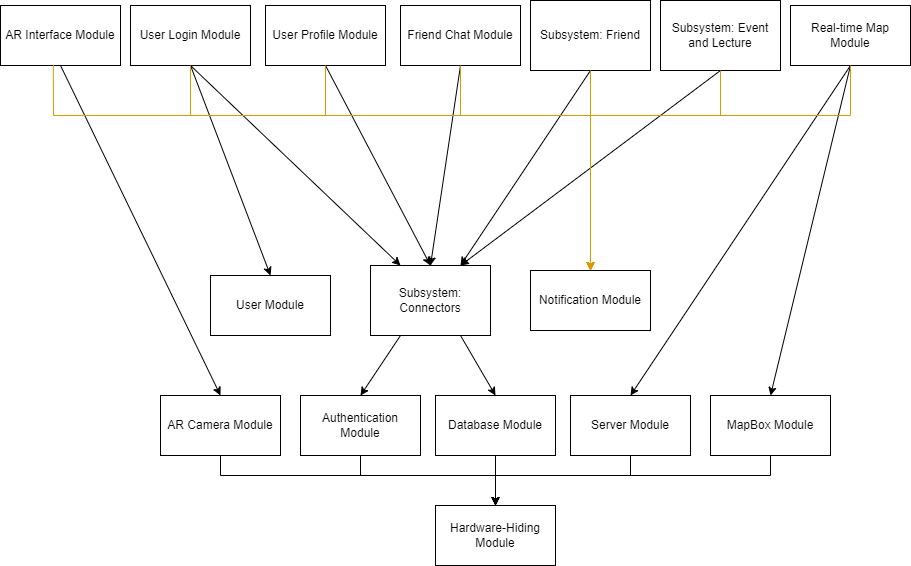

The diagram above was exported from draw.io. Its source (the exported page's mxGraphModel, read from the mxfile embedded in the PNG):
<mxGraphModel dx="2284" dy="738" grid="1" gridSize="10" guides="1" tooltips="1" connect="1" arrows="1" fold="1" page="1" pageScale="1" pageWidth="850" pageHeight="1100" math="0" shadow="0">
  <root>
    <mxCell id="0" />
    <mxCell id="1" parent="0" />
    <mxCell id="2" value="Hardware-Hiding Module" style="rounded=0;whiteSpace=wrap;html=1;" vertex="1" parent="1">
      <mxGeometry x="475" y="1350" width="120" height="60" as="geometry" />
    </mxCell>
    <mxCell id="3" value="Database Module" style="rounded=0;whiteSpace=wrap;html=1;" vertex="1" parent="1">
      <mxGeometry x="475" y="1240" width="120" height="60" as="geometry" />
    </mxCell>
    <mxCell id="4" value="Server&amp;nbsp;Module" style="rounded=0;whiteSpace=wrap;html=1;" vertex="1" parent="1">
      <mxGeometry x="610" y="1240" width="120" height="60" as="geometry" />
    </mxCell>
    <mxCell id="5" value="Authentication Module" style="rounded=0;whiteSpace=wrap;html=1;" vertex="1" parent="1">
      <mxGeometry x="340" y="1240" width="120" height="60" as="geometry" />
    </mxCell>
    <mxCell id="6" value="AR Camera Module" style="rounded=0;whiteSpace=wrap;html=1;" vertex="1" parent="1">
      <mxGeometry x="200" y="1240" width="120" height="60" as="geometry" />
    </mxCell>
    <mxCell id="7" value="MapBox Module" style="rounded=0;whiteSpace=wrap;html=1;" vertex="1" parent="1">
      <mxGeometry x="750" y="1240" width="120" height="60" as="geometry" />
    </mxCell>
    <mxCell id="8" value="" style="endArrow=classic;html=1;rounded=0;entryX=0.5;entryY=0;entryDx=0;entryDy=0;exitX=0.5;exitY=1;exitDx=0;exitDy=0;" edge="1" source="3" target="2" parent="1">
      <mxGeometry width="50" height="50" relative="1" as="geometry">
        <mxPoint x="370" y="1420" as="sourcePoint" />
        <mxPoint x="420" y="1370" as="targetPoint" />
      </mxGeometry>
    </mxCell>
    <mxCell id="9" value="" style="endArrow=classic;html=1;rounded=0;entryX=0.5;entryY=0;entryDx=0;entryDy=0;exitX=0.5;exitY=1;exitDx=0;exitDy=0;" edge="1" source="6" target="2" parent="1">
      <mxGeometry width="50" height="50" relative="1" as="geometry">
        <mxPoint x="260" y="1310" as="sourcePoint" />
        <mxPoint x="310" y="1400" as="targetPoint" />
        <Array as="points">
          <mxPoint x="260" y="1320" />
          <mxPoint x="535" y="1320" />
        </Array>
      </mxGeometry>
    </mxCell>
    <mxCell id="10" value="" style="endArrow=classic;html=1;rounded=0;exitX=0.5;exitY=1;exitDx=0;exitDy=0;entryX=0.5;entryY=0;entryDx=0;entryDy=0;" edge="1" source="5" target="2" parent="1">
      <mxGeometry width="50" height="50" relative="1" as="geometry">
        <mxPoint x="350" y="1440" as="sourcePoint" />
        <mxPoint x="400" y="1390" as="targetPoint" />
        <Array as="points">
          <mxPoint x="400" y="1320" />
          <mxPoint x="535" y="1320" />
        </Array>
      </mxGeometry>
    </mxCell>
    <mxCell id="11" value="" style="endArrow=classic;html=1;rounded=0;entryX=0.5;entryY=0;entryDx=0;entryDy=0;exitX=0.5;exitY=1;exitDx=0;exitDy=0;" edge="1" source="4" target="2" parent="1">
      <mxGeometry width="50" height="50" relative="1" as="geometry">
        <mxPoint x="640" y="1450" as="sourcePoint" />
        <mxPoint x="690" y="1400" as="targetPoint" />
        <Array as="points">
          <mxPoint x="670" y="1320" />
          <mxPoint x="535" y="1320" />
        </Array>
      </mxGeometry>
    </mxCell>
    <mxCell id="12" value="" style="endArrow=classic;html=1;rounded=0;entryX=0.5;entryY=0;entryDx=0;entryDy=0;exitX=0.5;exitY=1;exitDx=0;exitDy=0;" edge="1" source="7" target="2" parent="1">
      <mxGeometry width="50" height="50" relative="1" as="geometry">
        <mxPoint x="820" y="1320" as="sourcePoint" />
        <mxPoint x="720" y="1370" as="targetPoint" />
        <Array as="points">
          <mxPoint x="810" y="1320" />
          <mxPoint x="535" y="1320" />
        </Array>
      </mxGeometry>
    </mxCell>
    <mxCell id="13" value="User Module" style="rounded=0;whiteSpace=wrap;html=1;" vertex="1" parent="1">
      <mxGeometry x="250" y="1120" width="120" height="60" as="geometry" />
    </mxCell>
    <mxCell id="14" value="" style="endArrow=classic;html=1;rounded=0;entryX=0.5;entryY=0;entryDx=0;entryDy=0;exitX=0.75;exitY=1;exitDx=0;exitDy=0;" edge="1" source="31" target="3" parent="1">
      <mxGeometry width="50" height="50" relative="1" as="geometry">
        <mxPoint x="535" y="1180" as="sourcePoint" />
        <mxPoint x="310" y="1120" as="targetPoint" />
      </mxGeometry>
    </mxCell>
    <mxCell id="15" value="" style="endArrow=classic;html=1;rounded=0;entryX=0.5;entryY=0;entryDx=0;entryDy=0;exitX=0.25;exitY=1;exitDx=0;exitDy=0;" edge="1" source="31" target="5" parent="1">
      <mxGeometry width="50" height="50" relative="1" as="geometry">
        <mxPoint x="400" y="1180" as="sourcePoint" />
        <mxPoint x="240" y="1160" as="targetPoint" />
      </mxGeometry>
    </mxCell>
    <mxCell id="16" value="AR Interface Module" style="rounded=0;whiteSpace=wrap;html=1;" vertex="1" parent="1">
      <mxGeometry x="40" y="850" width="120" height="60" as="geometry" />
    </mxCell>
    <mxCell id="17" value="" style="endArrow=classic;html=1;rounded=0;entryX=0.5;entryY=0;entryDx=0;entryDy=0;exitX=0.5;exitY=1;exitDx=0;exitDy=0;" edge="1" source="16" target="6" parent="1">
      <mxGeometry width="50" height="50" relative="1" as="geometry">
        <mxPoint x="120" y="1220" as="sourcePoint" />
        <mxPoint x="170" y="1170" as="targetPoint" />
      </mxGeometry>
    </mxCell>
    <mxCell id="18" value="Friend Chat Module" style="rounded=0;whiteSpace=wrap;html=1;" vertex="1" parent="1">
      <mxGeometry x="440" y="850" width="120" height="60" as="geometry" />
    </mxCell>
    <mxCell id="19" value="" style="endArrow=classic;html=1;rounded=0;entryX=0.5;entryY=0;entryDx=0;entryDy=0;exitX=0.5;exitY=1;exitDx=0;exitDy=0;" edge="1" source="18" target="31" parent="1">
      <mxGeometry width="50" height="50" relative="1" as="geometry">
        <mxPoint x="530" y="1080" as="sourcePoint" />
        <mxPoint x="535" y="1120" as="targetPoint" />
      </mxGeometry>
    </mxCell>
    <mxCell id="20" value="Real-time Map Module" style="rounded=0;whiteSpace=wrap;html=1;" vertex="1" parent="1">
      <mxGeometry x="830" y="850" width="120" height="60" as="geometry" />
    </mxCell>
    <mxCell id="21" value="" style="endArrow=classic;html=1;rounded=0;entryX=0.5;entryY=0;entryDx=0;entryDy=0;exitX=0.5;exitY=1;exitDx=0;exitDy=0;" edge="1" source="20" target="7" parent="1">
      <mxGeometry width="50" height="50" relative="1" as="geometry">
        <mxPoint x="710" y="1170" as="sourcePoint" />
        <mxPoint x="760" y="1120" as="targetPoint" />
      </mxGeometry>
    </mxCell>
    <mxCell id="22" value="" style="endArrow=classic;html=1;rounded=0;entryX=0.5;entryY=0;entryDx=0;entryDy=0;exitX=0.5;exitY=1;exitDx=0;exitDy=0;" edge="1" source="20" target="4" parent="1">
      <mxGeometry width="50" height="50" relative="1" as="geometry">
        <mxPoint x="670" y="1170" as="sourcePoint" />
        <mxPoint x="720" y="1120" as="targetPoint" />
      </mxGeometry>
    </mxCell>
    <mxCell id="23" value="User Login Module" style="rounded=0;whiteSpace=wrap;html=1;" vertex="1" parent="1">
      <mxGeometry x="170" y="850" width="120" height="60" as="geometry" />
    </mxCell>
    <mxCell id="24" value="" style="endArrow=classic;html=1;rounded=0;entryX=0.5;entryY=0;entryDx=0;entryDy=0;exitX=0.5;exitY=1;exitDx=0;exitDy=0;" edge="1" source="23" target="13" parent="1">
      <mxGeometry width="50" height="50" relative="1" as="geometry">
        <mxPoint x="120" y="1100" as="sourcePoint" />
        <mxPoint x="170" y="1050" as="targetPoint" />
      </mxGeometry>
    </mxCell>
    <mxCell id="25" value="" style="endArrow=classic;html=1;rounded=0;entryX=0.25;entryY=0;entryDx=0;entryDy=0;exitX=0.5;exitY=1;exitDx=0;exitDy=0;" edge="1" source="23" target="31" parent="1">
      <mxGeometry width="50" height="50" relative="1" as="geometry">
        <mxPoint x="30" y="1110" as="sourcePoint" />
        <mxPoint x="370" y="1120" as="targetPoint" />
      </mxGeometry>
    </mxCell>
    <mxCell id="26" value="User Profile Module" style="rounded=0;whiteSpace=wrap;html=1;" vertex="1" parent="1">
      <mxGeometry x="305" y="850" width="120" height="60" as="geometry" />
    </mxCell>
    <mxCell id="27" value="" style="endArrow=classic;html=1;rounded=0;exitX=0.5;exitY=1;exitDx=0;exitDy=0;entryX=0.5;entryY=0;entryDx=0;entryDy=0;" edge="1" source="26" target="31" parent="1">
      <mxGeometry width="50" height="50" relative="1" as="geometry">
        <mxPoint x="410" y="1010" as="sourcePoint" />
        <mxPoint x="505" y="1120" as="targetPoint" />
      </mxGeometry>
    </mxCell>
    <mxCell id="28" value="Subsystem: Friend" style="rounded=0;whiteSpace=wrap;html=1;" vertex="1" parent="1">
      <mxGeometry x="570" y="845" width="120" height="70" as="geometry" />
    </mxCell>
    <mxCell id="29" value="" style="endArrow=classic;html=1;rounded=0;entryX=0.75;entryY=0;entryDx=0;entryDy=0;exitX=0.5;exitY=1;exitDx=0;exitDy=0;" edge="1" source="28" target="31" parent="1">
      <mxGeometry width="50" height="50" relative="1" as="geometry">
        <mxPoint x="630" y="940" as="sourcePoint" />
        <mxPoint x="565" y="1120" as="targetPoint" />
      </mxGeometry>
    </mxCell>
    <mxCell id="30" value="Subsystem: Event and Lecture" style="rounded=0;whiteSpace=wrap;html=1;" vertex="1" parent="1">
      <mxGeometry x="700" y="845" width="120" height="70" as="geometry" />
    </mxCell>
    <mxCell id="31" value="Subsystem: Connectors" style="rounded=0;whiteSpace=wrap;html=1;" vertex="1" parent="1">
      <mxGeometry x="410" y="1110" width="120" height="70" as="geometry" />
    </mxCell>
    <mxCell id="32" value="" style="endArrow=classic;html=1;rounded=0;entryX=0.75;entryY=0;entryDx=0;entryDy=0;exitX=0.5;exitY=1;exitDx=0;exitDy=0;" edge="1" source="30" target="31" parent="1">
      <mxGeometry width="50" height="50" relative="1" as="geometry">
        <mxPoint x="610" y="1040" as="sourcePoint" />
        <mxPoint x="660" y="990" as="targetPoint" />
      </mxGeometry>
    </mxCell>
    <mxCell id="33" value="Notification&lt;span style=&quot;background-color: initial;&quot;&gt;&amp;nbsp;Module&lt;/span&gt;" style="rounded=0;whiteSpace=wrap;html=1;" vertex="1" parent="1">
      <mxGeometry x="570" y="1115" width="120" height="60" as="geometry" />
    </mxCell>
    <mxCell id="34" value="" style="endArrow=classic;html=1;rounded=0;exitX=0.44;exitY=0.987;exitDx=0;exitDy=0;exitPerimeter=0;entryX=0.5;entryY=0;entryDx=0;entryDy=0;fillColor=#ffe6cc;strokeColor=#d79b00;" edge="1" source="16" target="33" parent="1">
      <mxGeometry width="50" height="50" relative="1" as="geometry">
        <mxPoint x="80" y="1150" as="sourcePoint" />
        <mxPoint x="130" y="1100" as="targetPoint" />
        <Array as="points">
          <mxPoint x="93" y="960" />
          <mxPoint x="630" y="960" />
        </Array>
      </mxGeometry>
    </mxCell>
    <mxCell id="35" value="" style="endArrow=classic;html=1;rounded=0;exitX=0.5;exitY=1;exitDx=0;exitDy=0;entryX=0.5;entryY=0;entryDx=0;entryDy=0;fillColor=#ffe6cc;strokeColor=#d79b00;" edge="1" source="23" target="33" parent="1">
      <mxGeometry width="50" height="50" relative="1" as="geometry">
        <mxPoint x="80" y="1160" as="sourcePoint" />
        <mxPoint x="130" y="1110" as="targetPoint" />
        <Array as="points">
          <mxPoint x="230" y="960" />
          <mxPoint x="630" y="960" />
        </Array>
      </mxGeometry>
    </mxCell>
    <mxCell id="36" value="" style="endArrow=classic;html=1;rounded=0;entryX=0.5;entryY=0;entryDx=0;entryDy=0;exitX=0.5;exitY=1;exitDx=0;exitDy=0;fillColor=#ffe6cc;strokeColor=#d79b00;" edge="1" source="26" target="33" parent="1">
      <mxGeometry width="50" height="50" relative="1" as="geometry">
        <mxPoint x="60" y="1190" as="sourcePoint" />
        <mxPoint x="110" y="1140" as="targetPoint" />
        <Array as="points">
          <mxPoint x="365" y="960" />
          <mxPoint x="630" y="960" />
        </Array>
      </mxGeometry>
    </mxCell>
    <mxCell id="37" value="" style="endArrow=classic;html=1;rounded=0;exitX=0.5;exitY=1;exitDx=0;exitDy=0;entryX=0.5;entryY=0;entryDx=0;entryDy=0;fillColor=#ffe6cc;strokeColor=#d79b00;" edge="1" source="18" target="33" parent="1">
      <mxGeometry width="50" height="50" relative="1" as="geometry">
        <mxPoint x="90" y="1130" as="sourcePoint" />
        <mxPoint x="140" y="1080" as="targetPoint" />
        <Array as="points">
          <mxPoint x="500" y="960" />
          <mxPoint x="630" y="960" />
        </Array>
      </mxGeometry>
    </mxCell>
    <mxCell id="38" value="" style="endArrow=classic;html=1;rounded=0;exitX=0.5;exitY=1;exitDx=0;exitDy=0;entryX=0.5;entryY=0;entryDx=0;entryDy=0;fillColor=#ffe6cc;strokeColor=#d79b00;" edge="1" source="28" target="33" parent="1">
      <mxGeometry width="50" height="50" relative="1" as="geometry">
        <mxPoint x="130" y="1170" as="sourcePoint" />
        <mxPoint x="180" y="1130" as="targetPoint" />
        <Array as="points">
          <mxPoint x="630" y="960" />
        </Array>
      </mxGeometry>
    </mxCell>
    <mxCell id="39" value="" style="endArrow=classic;html=1;rounded=0;exitX=0.5;exitY=1;exitDx=0;exitDy=0;entryX=0.5;entryY=0;entryDx=0;entryDy=0;fillColor=#ffe6cc;strokeColor=#d79b00;" edge="1" source="30" target="33" parent="1">
      <mxGeometry width="50" height="50" relative="1" as="geometry">
        <mxPoint x="710" y="1080" as="sourcePoint" />
        <mxPoint x="620" y="1110" as="targetPoint" />
        <Array as="points">
          <mxPoint x="760" y="960" />
          <mxPoint x="630" y="960" />
        </Array>
      </mxGeometry>
    </mxCell>
    <mxCell id="40" value="" style="endArrow=classic;html=1;rounded=0;entryX=0.5;entryY=0;entryDx=0;entryDy=0;exitX=0.5;exitY=1;exitDx=0;exitDy=0;fillColor=#ffe6cc;strokeColor=#d79b00;" edge="1" source="20" target="33" parent="1">
      <mxGeometry width="50" height="50" relative="1" as="geometry">
        <mxPoint x="730" y="1090" as="sourcePoint" />
        <mxPoint x="780" y="1040" as="targetPoint" />
        <Array as="points">
          <mxPoint x="890" y="960" />
          <mxPoint x="630" y="960" />
        </Array>
      </mxGeometry>
    </mxCell>
  </root>
</mxGraphModel>